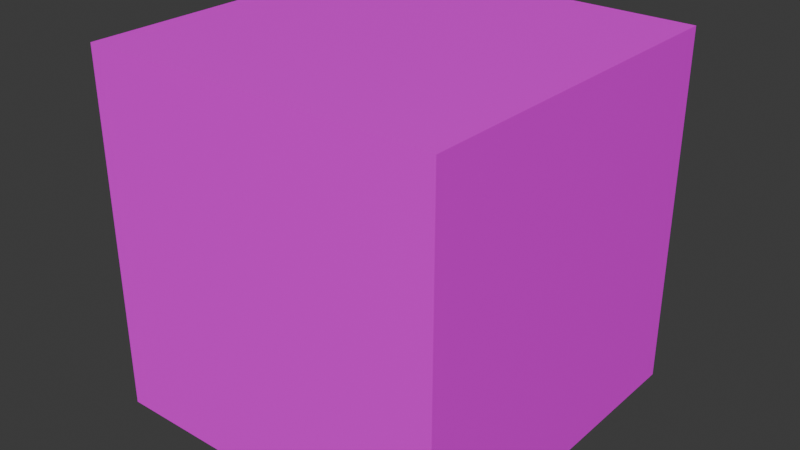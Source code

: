 # Source: box.blend  (saved by Blender 4.1.24; exported with 4.5.12 LTS)
import bpy
from mathutils import Matrix  # noqa: F401  (used for matrix-valued properties, if any)

bpy.ops.wm.read_factory_settings(use_empty=True)
scene = bpy.context.scene
scene.name = 'Scene'

# ---- collections
col_collection = bpy.data.collections.new('Collection'); scene.collection.children.link(col_collection)

# ---- images (referenced by path relative to the original .blend; pixels are not part of the script)
import os
ASSET_DIR = os.environ.get("B2B_ASSET_DIR", "")  # directory of the original .blend (textures are referenced by path, not embedded)
HERE = os.path.dirname(os.path.abspath(__file__))  # packed textures are extracted next to this script under _unpacked/

def load_image(name, relpath, width, height, colorspace="sRGB"):
    """Load a texture the original file referenced (path relative to the .blend, or extracted next to this script)."""
    p = next((c for c in (os.path.join(HERE, relpath), os.path.join(ASSET_DIR, relpath)) if relpath and os.path.exists(c)), "")
    if p:
        img = bpy.data.images.load(p, check_existing=True)
        img.name = name
    else:  # same state as the original file: an image datablock whose file is absent (Cycles renders it pink)
        img = bpy.data.images.new(name, width, height)
        img.source = "FILE"
        img.filepath = "//" + (relpath or name)
    img.colorspace_settings.name = colorspace
    return img
img_untitled = load_image('Untitled', '', 1024, 1024, 'sRGB')

# ---- materials (node trees are filled in below, after node groups)
mat_material_001 = bpy.data.materials.new('Material.001')
mat_material_001.use_transparent_shadow = False

# ---- material node trees
mat_material_001.use_nodes = True; mat_material_001.node_tree.nodes.clear()
_N = mat_material_001.node_tree.nodes; _L = mat_material_001.node_tree.links
n0 = _N.new('ShaderNodeBsdfPrincipled'); n0.name = 'Principled BSDF'; n0.location = (10, 300)
n1 = _N.new('ShaderNodeOutputMaterial'); n1.name = 'Material Output'; n1.location = (300, 300)
n2 = _N.new('ShaderNodeTexImage'); n2.name = 'Image Texture'; n2.location = (-493, 212)
n2.image = img_untitled
_L.new(n0.outputs[0], n1.inputs[0])
_L.new(n2.outputs[0], n0.inputs[0])
n1.is_active_output = True

# ---- world
world_world = bpy.data.worlds.new('World'); scene.world = world_world
world_world.use_nodes = True; world_world.node_tree.nodes.clear()
_N = world_world.node_tree.nodes; _L = world_world.node_tree.links
n0 = _N.new('ShaderNodeOutputWorld'); n0.name = 'World Output'; n0.location = (300, 300)
n1 = _N.new('ShaderNodeBackground'); n1.name = 'Background'; n1.location = (10, 300)
n1.inputs[0].default_value = (0.05088, 0.05088, 0.05088, 1.0)
_L.new(n1.outputs[0], n0.inputs[0])
n0.is_active_output = True
world_world.color = (0.05088, 0.05088, 0.05088)
world_world.use_sun_shadow = False
world_world.sun_shadow_jitter_overblur = 0.0

# ---- meshes
me_cube_001 = bpy.data.meshes.new('Cube.001')
me_cube_001.from_pydata([(-1.0, -1.0, -1.0), (-1.0, -1.0, 1.0), (-1.0, 1.0, -1.0), (-1.0, 1.0, 1.0), (1.0, -1.0, -1.0), (1.0, -1.0, 1.0), (1.0, 1.0, -1.0), (1.0, 1.0, 1.0)], [], [(0, 1, 3, 2), (2, 3, 7, 6), (6, 7, 5, 4), (4, 5, 1, 0), (2, 6, 4, 0), (7, 3, 1, 5)])
_uv = me_cube_001.uv_layers.new(name='UVMap')
_uv.uv.foreach_set('vector', [0.6895, 0.7187, 0.5328, 0.7187, 0.5328, 0.8753, 0.6895, 0.8753, 0.5328, 0.7187, 0.5328, 0.562, 0.3762, 0.562, 0.3762, 0.7187, 0.2196, 0.8753, 0.2196, 0.7187, 0.3762, 0.7187, 0.3762, 0.8753, 0.5328, 1.032, 0.3762, 1.032, 0.3762, 0.8753, 0.5328, 0.8753, 0.3762, 0.4054, 0.3762, 0.562, 0.5328, 0.562, 0.5328, 0.4054, 0.3762, 0.7187, 0.5328, 0.7187, 0.5328, 0.8753, 0.3762, 0.8753])
me_cube_001.materials.append(mat_material_001)
me_cube_001.update()

# ---- objects
ob_box_col = bpy.data.objects.new('box-col', me_cube_001)

# ---- transforms, parenting, visibility, modifiers, constraints
ob_box_col.location = (0.0, 0.0, 5.0)
ob_box_col.scale = (5.0, 5.0, 5.0)

# ---- collection membership
col_collection.objects.link(ob_box_col)

# ---- scene / render settings (as saved in the file)
scene.frame_start = 1; scene.frame_end = 250; scene.frame_set(1)
scene.render.engine = 'BLENDER_EEVEE_NEXT'
scene.cycles.sampling_pattern = 'TABULATED_SOBOL'
scene.eevee.ray_tracing_options.trace_max_roughness = 0.0
bpy.context.view_layer.update()

# ---- added for rendering (the .blend has no active camera and no usable light): camera, sun
cam_auto = bpy.data.cameras.new('AutoCamera')
cam_auto.lens = 50.0
cam_auto.sensor_width = 36.0
cam_auto.clip_end = 1000.0
ob_auto_camera = bpy.data.objects.new('AutoCamera', cam_auto)
scene.collection.objects.link(ob_auto_camera)
ob_auto_camera.location = (16.0254, -19.2304, 17.8203)
ob_auto_camera.rotation_euler = (1.09748, -7.21219e-08, 0.694738)
scene.camera = ob_auto_camera
light_auto_sun = bpy.data.lights.new('AutoSun', 'SUN')
light_auto_sun.energy = 3.0
light_auto_sun.angle = 0.0523599
ob_auto_sun = bpy.data.objects.new('AutoSun', light_auto_sun)
scene.collection.objects.link(ob_auto_sun)
ob_auto_sun.rotation_euler = (0.872665, 0.174533, 0.523599)
bpy.context.view_layer.update()
